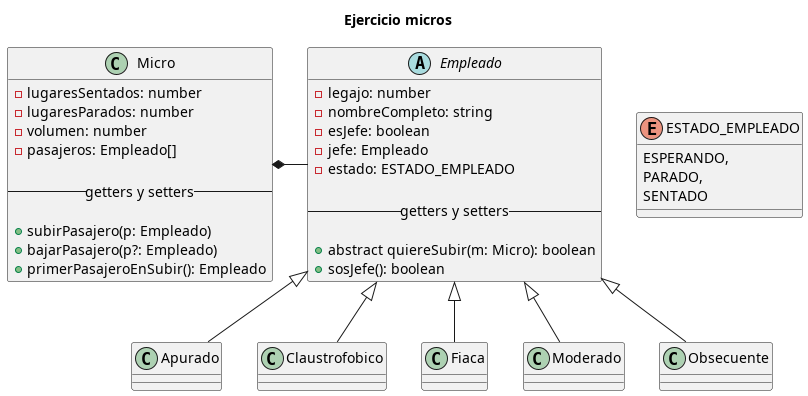

The diagram above was rendered by PlantUML. Its source (embedded in the PNG):
@startuml

title Ejercicio micros

enum ESTADO_EMPLEADO {
  ESPERANDO,
  PARADO,
  SENTADO
}

class Micro {
    - lugaresSentados: number
    - lugaresParados: number
    - volumen: number
    - pasajeros: Empleado[]

    -- getters y setters --

    + subirPasajero(p: Empleado)
    + bajarPasajero(p?: Empleado)
    + primerPasajeroEnSubir(): Empleado
}

abstract class Empleado {
    - legajo: number
    - nombreCompleto: string
    - esJefe: boolean
    - jefe: Empleado
    ' - empleados: Empleado[]
    - estado: ESTADO_EMPLEADO

    -- getters y setters --

    + abstract quiereSubir(m: Micro): boolean 
    + sosJefe(): boolean
}

class Apurado extends Empleado { }
class Claustrofobico extends Empleado { }
class Fiaca extends Empleado { }
class Moderado extends Empleado { }
class Obsecuente extends Empleado { }

' relación
Micro *-r- Empleado

@enduml